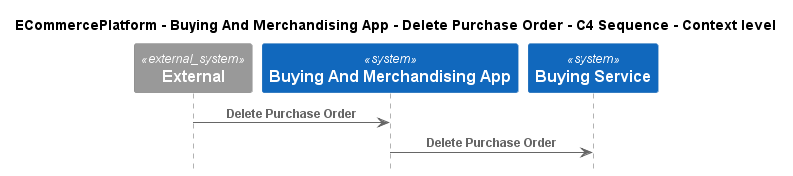

The diagram above was rendered by PlantUML. Its source (embedded in the PNG):
@startuml
!pragma layout smetana
!include ..\..\..\..\..\.c4s\C4_Sequence.puml

title ECommercePlatform - Buying And Merchandising App - Delete Purchase Order - C4 Sequence - Context level

System_Ext(C4InterFlow.SoftwareSystems.ExternalSystem, "External", "")
System(ECommercePlatform.SoftwareSystems.BuyingAndMerchandisingApp, "Buying And Merchandising App", "")
System(ECommercePlatform.SoftwareSystems.BuyingService, "Buying Service", "")

Rel(C4InterFlow.SoftwareSystems.ExternalSystem, ECommercePlatform.SoftwareSystems.BuyingAndMerchandisingApp, "Delete Purchase Order")
Rel(ECommercePlatform.SoftwareSystems.BuyingAndMerchandisingApp, ECommercePlatform.SoftwareSystems.BuyingService, "Delete Purchase Order")


@enduml